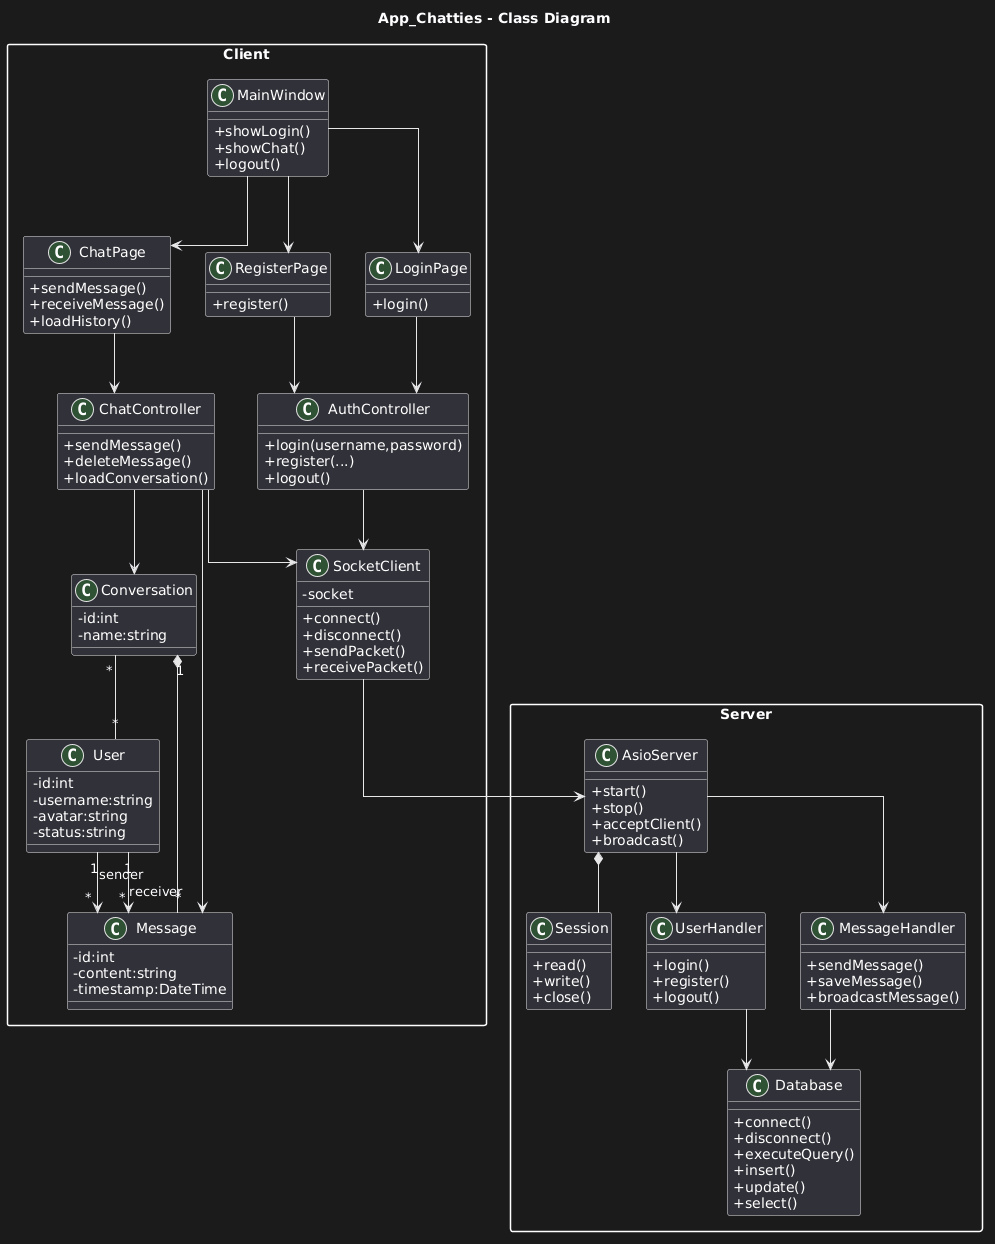

The diagram above was rendered by PlantUML. Its source (embedded in the PNG):
@startuml
title App_Chatties - Class Diagram

skinparam classAttributeIconSize 0
skinparam packageStyle rectangle
skinparam linetype ortho

package "Client" {

class MainWindow {
    +showLogin()
    +showChat()
    +logout()
}

class LoginPage {
    +login()
}

class RegisterPage {
    +register()
}

class ChatPage {
    +sendMessage()
    +receiveMessage()
    +loadHistory()
}

class SocketClient {
    -socket
    +connect()
    +disconnect()
    +sendPacket()
    +receivePacket()
}

class AuthController {
    +login(username,password)
    +register(...)
    +logout()
}

class ChatController {
    +sendMessage()
    +deleteMessage()
    +loadConversation()
}

class User {
    -id:int
    -username:string
    -avatar:string
    -status:string
}

class Message {
    -id:int
    -content:string
    -timestamp:DateTime
}

class Conversation {
    -id:int
    -name:string
}

}

package "Server" {

class AsioServer {
    +start()
    +stop()
    +acceptClient()
    +broadcast()
}

class Session {
    +read()
    +write()
    +close()
}

class UserHandler {
    +login()
    +register()
    +logout()
}

class MessageHandler {
    +sendMessage()
    +saveMessage()
    +broadcastMessage()
}

class Database {
    +connect()
    +disconnect()
    +executeQuery()
    +insert()
    +update()
    +select()
}

}

'==========================
' Client Relationships
'==========================

MainWindow --> LoginPage
MainWindow --> RegisterPage
MainWindow --> ChatPage

LoginPage --> AuthController
RegisterPage --> AuthController

ChatPage --> ChatController

AuthController --> SocketClient
ChatController --> SocketClient

SocketClient --> AsioServer

'==========================
' Server Relationships
'==========================

AsioServer *-- Session

AsioServer --> UserHandler
AsioServer --> MessageHandler

UserHandler --> Database
MessageHandler --> Database

'==========================
' Entity Relationships
'==========================

Conversation "1" *-- "*" Message

Conversation "*" -- "*" User

User "1" --> "*" Message : sender

User "1" --> "*" Message : receiver

ChatController --> Message
ChatController --> Conversation
@enduml